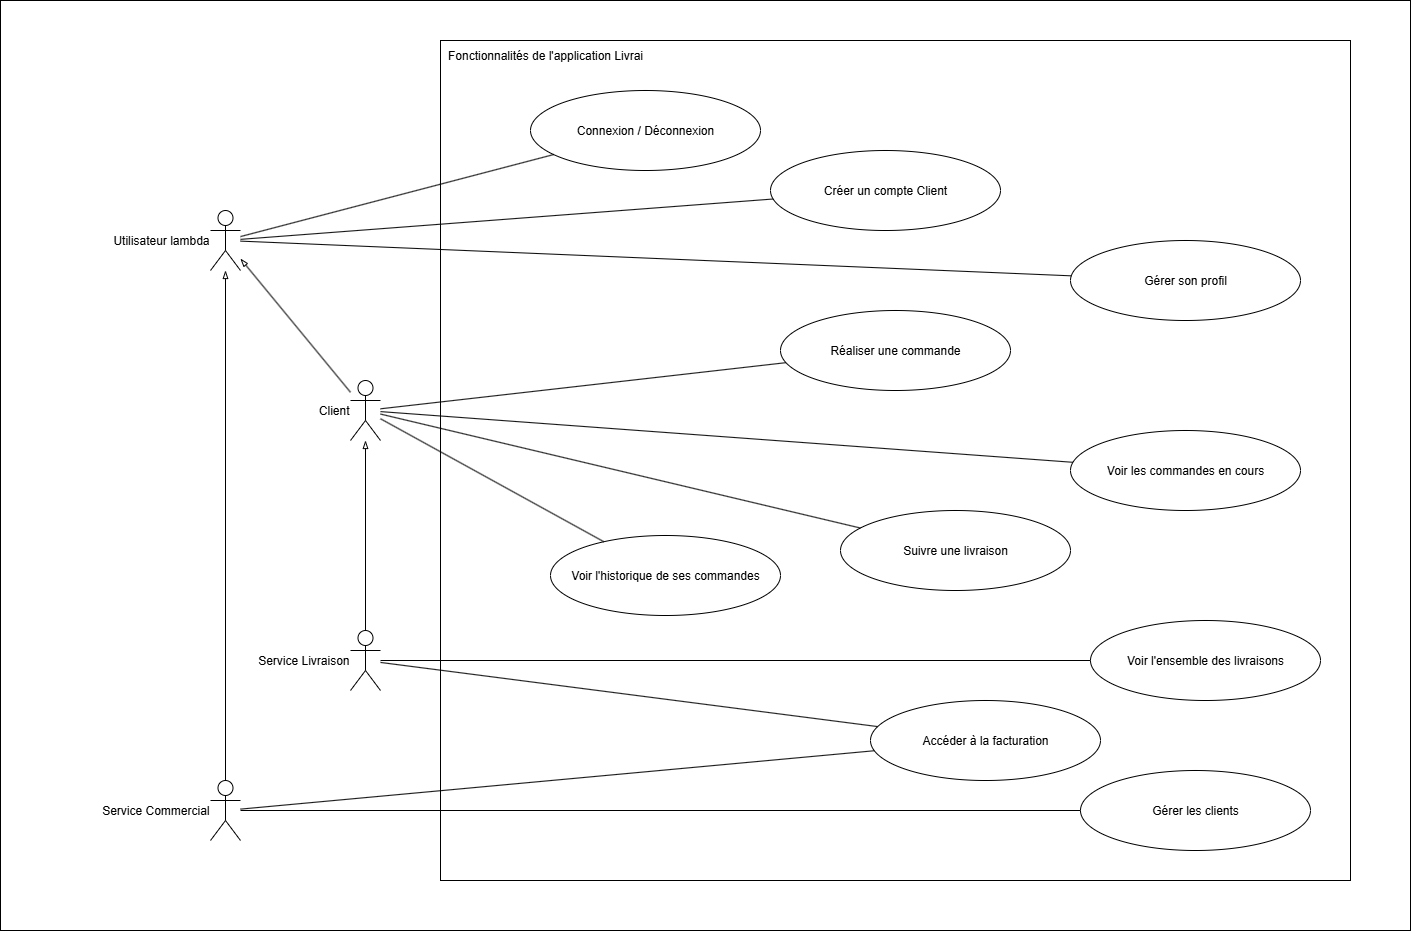

The diagram above was exported from draw.io. Its source (the exported page's mxGraphModel, read from the mxfile embedded in the PNG):
<mxGraphModel dx="1109" dy="1626" grid="1" gridSize="10" guides="1" tooltips="1" connect="1" arrows="1" fold="1" page="1" pageScale="1" pageWidth="827" pageHeight="1169" math="0" shadow="0">
  <root>
    <mxCell id="0" />
    <mxCell id="1" parent="0" />
    <mxCell id="AxBXjD8DpKCZpL--94eY-32" value="" style="group;movable=0;resizable=0;rotatable=0;deletable=0;editable=0;locked=1;connectable=0;" vertex="1" connectable="0" parent="1">
      <mxGeometry x="10" y="50" width="1410" height="930" as="geometry" />
    </mxCell>
    <mxCell id="AxBXjD8DpKCZpL--94eY-30" value="" style="rounded=0;whiteSpace=wrap;html=1;" vertex="1" parent="AxBXjD8DpKCZpL--94eY-32">
      <mxGeometry width="1410" height="930" as="geometry" />
    </mxCell>
    <mxCell id="AxBXjD8DpKCZpL--94eY-31" value="" style="rounded=0;whiteSpace=wrap;html=1;" vertex="1" parent="AxBXjD8DpKCZpL--94eY-32">
      <mxGeometry x="440" y="40" width="910" height="840" as="geometry" />
    </mxCell>
    <mxCell id="AxBXjD8DpKCZpL--94eY-1" value="Client" style="shape=umlActor;verticalLabelPosition=middle;verticalAlign=middle;html=1;labelPosition=left;align=right;" vertex="1" parent="1">
      <mxGeometry x="360" y="430" width="30" height="60" as="geometry" />
    </mxCell>
    <mxCell id="AxBXjD8DpKCZpL--94eY-2" value="Service Livraison" style="shape=umlActor;verticalLabelPosition=middle;verticalAlign=middle;html=1;labelPosition=left;align=right;" vertex="1" parent="1">
      <mxGeometry x="360" y="680" width="30" height="60" as="geometry" />
    </mxCell>
    <mxCell id="AxBXjD8DpKCZpL--94eY-3" value="Service Commercial" style="shape=umlActor;verticalLabelPosition=middle;verticalAlign=middle;html=1;labelPosition=left;align=right;" vertex="1" parent="1">
      <mxGeometry x="220" y="830" width="30" height="60" as="geometry" />
    </mxCell>
    <mxCell id="AxBXjD8DpKCZpL--94eY-7" value="Gérer les clients" style="ellipse;whiteSpace=wrap;html=1;" vertex="1" parent="1">
      <mxGeometry x="1090" y="820" width="230" height="80" as="geometry" />
    </mxCell>
    <mxCell id="AxBXjD8DpKCZpL--94eY-8" value="Voir l'historique de ses commandes" style="ellipse;whiteSpace=wrap;html=1;" vertex="1" parent="1">
      <mxGeometry x="560" y="585" width="230" height="80" as="geometry" />
    </mxCell>
    <mxCell id="AxBXjD8DpKCZpL--94eY-9" value="Suivre une livraison" style="ellipse;whiteSpace=wrap;html=1;" vertex="1" parent="1">
      <mxGeometry x="850" y="560" width="230" height="80" as="geometry" />
    </mxCell>
    <mxCell id="AxBXjD8DpKCZpL--94eY-10" value="Créer un compte Client" style="ellipse;whiteSpace=wrap;html=1;" vertex="1" parent="1">
      <mxGeometry x="780" y="200" width="230" height="80" as="geometry" />
    </mxCell>
    <mxCell id="AxBXjD8DpKCZpL--94eY-11" value="Gérer son profil" style="ellipse;whiteSpace=wrap;html=1;" vertex="1" parent="1">
      <mxGeometry x="1080" y="290" width="230" height="80" as="geometry" />
    </mxCell>
    <mxCell id="AxBXjD8DpKCZpL--94eY-14" value="" style="endArrow=none;html=1;rounded=0;" edge="1" parent="1" source="AxBXjD8DpKCZpL--94eY-28" target="AxBXjD8DpKCZpL--94eY-10">
      <mxGeometry width="50" height="50" relative="1" as="geometry">
        <mxPoint x="330" y="280" as="sourcePoint" />
        <mxPoint x="380" y="230" as="targetPoint" />
      </mxGeometry>
    </mxCell>
    <mxCell id="AxBXjD8DpKCZpL--94eY-15" value="" style="endArrow=none;html=1;rounded=0;" edge="1" parent="1" source="AxBXjD8DpKCZpL--94eY-11" target="AxBXjD8DpKCZpL--94eY-28">
      <mxGeometry width="50" height="50" relative="1" as="geometry">
        <mxPoint x="630" y="310" as="sourcePoint" />
        <mxPoint x="830" y="310" as="targetPoint" />
      </mxGeometry>
    </mxCell>
    <mxCell id="AxBXjD8DpKCZpL--94eY-16" value="Réaliser une commande" style="ellipse;whiteSpace=wrap;html=1;" vertex="1" parent="1">
      <mxGeometry x="790" y="360" width="230" height="80" as="geometry" />
    </mxCell>
    <mxCell id="AxBXjD8DpKCZpL--94eY-17" value="" style="endArrow=none;html=1;rounded=0;" edge="1" parent="1" source="AxBXjD8DpKCZpL--94eY-16" target="AxBXjD8DpKCZpL--94eY-1">
      <mxGeometry width="50" height="50" relative="1" as="geometry">
        <mxPoint x="730" y="370" as="sourcePoint" />
        <mxPoint x="530" y="370" as="targetPoint" />
      </mxGeometry>
    </mxCell>
    <mxCell id="AxBXjD8DpKCZpL--94eY-18" value="" style="endArrow=none;html=1;rounded=0;" edge="1" parent="1" source="AxBXjD8DpKCZpL--94eY-9" target="AxBXjD8DpKCZpL--94eY-1">
      <mxGeometry width="50" height="50" relative="1" as="geometry">
        <mxPoint x="768" y="479" as="sourcePoint" />
        <mxPoint x="540" y="410" as="targetPoint" />
      </mxGeometry>
    </mxCell>
    <mxCell id="AxBXjD8DpKCZpL--94eY-19" value="Accéder à la facturation" style="ellipse;whiteSpace=wrap;html=1;" vertex="1" parent="1">
      <mxGeometry x="880" y="750" width="230" height="80" as="geometry" />
    </mxCell>
    <mxCell id="AxBXjD8DpKCZpL--94eY-20" value="" style="endArrow=none;html=1;rounded=0;" edge="1" parent="1" source="AxBXjD8DpKCZpL--94eY-2" target="AxBXjD8DpKCZpL--94eY-19">
      <mxGeometry width="50" height="50" relative="1" as="geometry">
        <mxPoint x="510" y="240" as="sourcePoint" />
        <mxPoint x="710" y="240" as="targetPoint" />
      </mxGeometry>
    </mxCell>
    <mxCell id="AxBXjD8DpKCZpL--94eY-21" value="" style="endArrow=none;html=1;rounded=0;" edge="1" parent="1" source="AxBXjD8DpKCZpL--94eY-8" target="AxBXjD8DpKCZpL--94eY-1">
      <mxGeometry width="50" height="50" relative="1" as="geometry">
        <mxPoint x="768" y="596" as="sourcePoint" />
        <mxPoint x="510" y="440" as="targetPoint" />
      </mxGeometry>
    </mxCell>
    <mxCell id="AxBXjD8DpKCZpL--94eY-22" value="" style="endArrow=none;html=1;rounded=0;" edge="1" parent="1" source="AxBXjD8DpKCZpL--94eY-3" target="AxBXjD8DpKCZpL--94eY-7">
      <mxGeometry width="50" height="50" relative="1" as="geometry">
        <mxPoint x="530" y="110" as="sourcePoint" />
        <mxPoint x="737" y="110" as="targetPoint" />
      </mxGeometry>
    </mxCell>
    <mxCell id="AxBXjD8DpKCZpL--94eY-23" value="" style="endArrow=blockThin;html=1;rounded=0;endFill=0;" edge="1" parent="1" source="AxBXjD8DpKCZpL--94eY-2" target="AxBXjD8DpKCZpL--94eY-1">
      <mxGeometry width="50" height="50" relative="1" as="geometry">
        <mxPoint x="400" y="600" as="sourcePoint" />
        <mxPoint x="450" y="550" as="targetPoint" />
      </mxGeometry>
    </mxCell>
    <mxCell id="AxBXjD8DpKCZpL--94eY-24" value="" style="endArrow=blockThin;html=1;rounded=0;endFill=0;" edge="1" parent="1" source="AxBXjD8DpKCZpL--94eY-3" target="AxBXjD8DpKCZpL--94eY-28">
      <mxGeometry width="50" height="50" relative="1" as="geometry">
        <mxPoint x="380" y="770" as="sourcePoint" />
        <mxPoint x="380" y="580" as="targetPoint" />
      </mxGeometry>
    </mxCell>
    <mxCell id="AxBXjD8DpKCZpL--94eY-25" value="Voir les commandes en cours" style="ellipse;whiteSpace=wrap;html=1;" vertex="1" parent="1">
      <mxGeometry x="1080" y="480" width="230" height="80" as="geometry" />
    </mxCell>
    <mxCell id="AxBXjD8DpKCZpL--94eY-26" value="" style="endArrow=none;html=1;rounded=0;" edge="1" parent="1" source="AxBXjD8DpKCZpL--94eY-25" target="AxBXjD8DpKCZpL--94eY-1">
      <mxGeometry width="50" height="50" relative="1" as="geometry">
        <mxPoint x="718" y="559" as="sourcePoint" />
        <mxPoint x="490" y="490" as="targetPoint" />
      </mxGeometry>
    </mxCell>
    <mxCell id="AxBXjD8DpKCZpL--94eY-27" value="" style="endArrow=none;html=1;rounded=0;" edge="1" parent="1" source="AxBXjD8DpKCZpL--94eY-3" target="AxBXjD8DpKCZpL--94eY-19">
      <mxGeometry width="50" height="50" relative="1" as="geometry">
        <mxPoint x="510" y="730" as="sourcePoint" />
        <mxPoint x="720" y="762" as="targetPoint" />
      </mxGeometry>
    </mxCell>
    <mxCell id="AxBXjD8DpKCZpL--94eY-28" value="Utilisateur lambda" style="shape=umlActor;verticalLabelPosition=middle;verticalAlign=middle;html=1;labelPosition=left;align=right;" vertex="1" parent="1">
      <mxGeometry x="220" y="260" width="30" height="60" as="geometry" />
    </mxCell>
    <mxCell id="AxBXjD8DpKCZpL--94eY-29" value="" style="endArrow=blockThin;html=1;rounded=0;endFill=0;" edge="1" parent="1" source="AxBXjD8DpKCZpL--94eY-1" target="AxBXjD8DpKCZpL--94eY-28">
      <mxGeometry width="50" height="50" relative="1" as="geometry">
        <mxPoint x="370" y="750" as="sourcePoint" />
        <mxPoint x="370" y="560" as="targetPoint" />
      </mxGeometry>
    </mxCell>
    <mxCell id="AxBXjD8DpKCZpL--94eY-33" value="Voir l'ensemble des livraisons" style="ellipse;whiteSpace=wrap;html=1;" vertex="1" parent="1">
      <mxGeometry x="1100" y="670" width="230" height="80" as="geometry" />
    </mxCell>
    <mxCell id="AxBXjD8DpKCZpL--94eY-34" value="" style="endArrow=none;html=1;rounded=0;" edge="1" parent="1" source="AxBXjD8DpKCZpL--94eY-2" target="AxBXjD8DpKCZpL--94eY-33">
      <mxGeometry width="50" height="50" relative="1" as="geometry">
        <mxPoint x="520" y="720" as="sourcePoint" />
        <mxPoint x="985" y="767" as="targetPoint" />
      </mxGeometry>
    </mxCell>
    <mxCell id="AxBXjD8DpKCZpL--94eY-35" value="Fonctionnalités de l'application Livrai" style="text;html=1;align=center;verticalAlign=middle;whiteSpace=wrap;rounded=0;" vertex="1" parent="1">
      <mxGeometry x="450" y="90" width="210" height="30" as="geometry" />
    </mxCell>
    <mxCell id="AxBXjD8DpKCZpL--94eY-36" value="Connexion / Déconnexion" style="ellipse;whiteSpace=wrap;html=1;" vertex="1" parent="1">
      <mxGeometry x="540" y="140" width="230" height="80" as="geometry" />
    </mxCell>
    <mxCell id="AxBXjD8DpKCZpL--94eY-37" value="" style="endArrow=none;html=1;rounded=0;" edge="1" parent="1" source="AxBXjD8DpKCZpL--94eY-28" target="AxBXjD8DpKCZpL--94eY-36">
      <mxGeometry width="50" height="50" relative="1" as="geometry">
        <mxPoint x="540" y="301" as="sourcePoint" />
        <mxPoint x="1073" y="260" as="targetPoint" />
      </mxGeometry>
    </mxCell>
  </root>
</mxGraphModel>